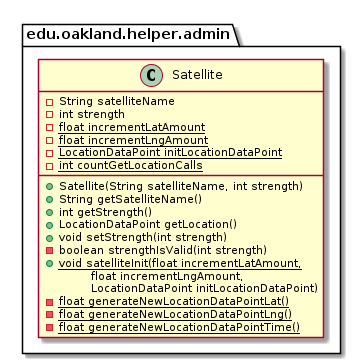

The diagram above was rendered by PlantUML. Its source (embedded in the PNG):
@startuml Satellite

package edu.oakland.helper.admin {
    class Satellite {
        - String satelliteName
        - int strength
        {static} - float incrementLatAmount
        {static} - float incrementLngAmount
        {static} - LocationDataPoint initLocationDataPoint
        {static} - int countGetLocationCalls
        __
        + Satellite(String satelliteName, int strength)
        + String getSatelliteName()
        + int getStrength()
        + LocationDataPoint getLocation()
        + void setStrength(int strength)
        - boolean strengthIsValid(int strength)
        {static} + void satelliteInit(float incrementLatAmount,
        \tfloat incrementLngAmount,
        \tLocationDataPoint initLocationDataPoint)
        {static} - float generateNewLocationDataPointLat()
        {static} - float generateNewLocationDataPointLng()
        {static} - float generateNewLocationDataPointTime()
    }
}

@enduml